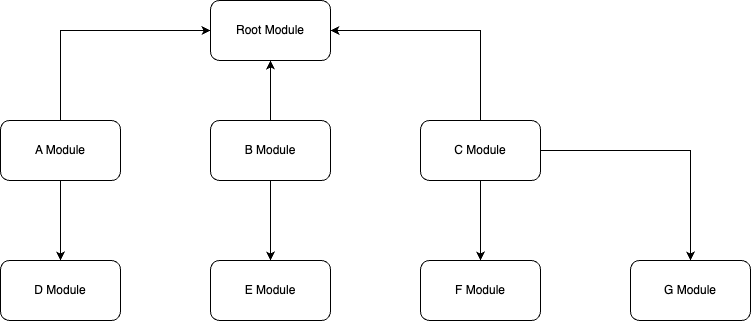

The diagram above was exported from draw.io. Its source (the exported page's mxGraphModel, read from the mxfile embedded in the PNG):
<mxGraphModel dx="1379" dy="803" grid="1" gridSize="10" guides="1" tooltips="1" connect="1" arrows="1" fold="1" page="1" pageScale="1" pageWidth="827" pageHeight="1169" math="0" shadow="0">
  <root>
    <mxCell id="0" />
    <mxCell id="1" parent="0" />
    <mxCell id="eW6mzX3TCqRUKdFh4WJb-1" value="Root Module" style="rounded=1;whiteSpace=wrap;html=1;" vertex="1" parent="1">
      <mxGeometry x="340" y="120" width="120" height="60" as="geometry" />
    </mxCell>
    <mxCell id="eW6mzX3TCqRUKdFh4WJb-10" value="" style="edgeStyle=orthogonalEdgeStyle;rounded=0;orthogonalLoop=1;jettySize=auto;html=1;" edge="1" parent="1" source="eW6mzX3TCqRUKdFh4WJb-2" target="eW6mzX3TCqRUKdFh4WJb-9">
      <mxGeometry relative="1" as="geometry" />
    </mxCell>
    <mxCell id="eW6mzX3TCqRUKdFh4WJb-2" value="A Module" style="rounded=1;whiteSpace=wrap;html=1;" vertex="1" parent="1">
      <mxGeometry x="130" y="240" width="120" height="60" as="geometry" />
    </mxCell>
    <mxCell id="eW6mzX3TCqRUKdFh4WJb-12" value="" style="edgeStyle=orthogonalEdgeStyle;rounded=0;orthogonalLoop=1;jettySize=auto;html=1;" edge="1" parent="1" source="eW6mzX3TCqRUKdFh4WJb-3" target="eW6mzX3TCqRUKdFh4WJb-11">
      <mxGeometry relative="1" as="geometry" />
    </mxCell>
    <mxCell id="eW6mzX3TCqRUKdFh4WJb-3" value="B Module" style="rounded=1;whiteSpace=wrap;html=1;" vertex="1" parent="1">
      <mxGeometry x="340" y="240" width="120" height="60" as="geometry" />
    </mxCell>
    <mxCell id="eW6mzX3TCqRUKdFh4WJb-14" value="" style="edgeStyle=orthogonalEdgeStyle;rounded=0;orthogonalLoop=1;jettySize=auto;html=1;" edge="1" parent="1" source="eW6mzX3TCqRUKdFh4WJb-4" target="eW6mzX3TCqRUKdFh4WJb-13">
      <mxGeometry relative="1" as="geometry" />
    </mxCell>
    <mxCell id="eW6mzX3TCqRUKdFh4WJb-16" value="" style="edgeStyle=orthogonalEdgeStyle;rounded=0;orthogonalLoop=1;jettySize=auto;html=1;" edge="1" parent="1" source="eW6mzX3TCqRUKdFh4WJb-4" target="eW6mzX3TCqRUKdFh4WJb-15">
      <mxGeometry relative="1" as="geometry" />
    </mxCell>
    <mxCell id="eW6mzX3TCqRUKdFh4WJb-4" value="C Module" style="rounded=1;whiteSpace=wrap;html=1;" vertex="1" parent="1">
      <mxGeometry x="550" y="240" width="120" height="60" as="geometry" />
    </mxCell>
    <mxCell id="eW6mzX3TCqRUKdFh4WJb-6" value="" style="endArrow=classic;html=1;rounded=0;entryX=0;entryY=0.5;entryDx=0;entryDy=0;" edge="1" parent="1" target="eW6mzX3TCqRUKdFh4WJb-1">
      <mxGeometry width="50" height="50" relative="1" as="geometry">
        <mxPoint x="190" y="240" as="sourcePoint" />
        <mxPoint x="240" y="190" as="targetPoint" />
        <Array as="points">
          <mxPoint x="190" y="150" />
        </Array>
      </mxGeometry>
    </mxCell>
    <mxCell id="eW6mzX3TCqRUKdFh4WJb-7" value="" style="endArrow=classic;html=1;rounded=0;entryX=0.5;entryY=1;entryDx=0;entryDy=0;" edge="1" parent="1" target="eW6mzX3TCqRUKdFh4WJb-1">
      <mxGeometry width="50" height="50" relative="1" as="geometry">
        <mxPoint x="400" y="240" as="sourcePoint" />
        <mxPoint x="450" y="190" as="targetPoint" />
      </mxGeometry>
    </mxCell>
    <mxCell id="eW6mzX3TCqRUKdFh4WJb-8" value="" style="endArrow=classic;html=1;rounded=0;entryX=1;entryY=0.5;entryDx=0;entryDy=0;" edge="1" parent="1" target="eW6mzX3TCqRUKdFh4WJb-1">
      <mxGeometry width="50" height="50" relative="1" as="geometry">
        <mxPoint x="610" y="240" as="sourcePoint" />
        <mxPoint x="660" y="190" as="targetPoint" />
        <Array as="points">
          <mxPoint x="610" y="150" />
        </Array>
      </mxGeometry>
    </mxCell>
    <mxCell id="eW6mzX3TCqRUKdFh4WJb-9" value="D Module" style="whiteSpace=wrap;html=1;rounded=1;" vertex="1" parent="1">
      <mxGeometry x="130" y="380" width="120" height="60" as="geometry" />
    </mxCell>
    <mxCell id="eW6mzX3TCqRUKdFh4WJb-11" value="E Module" style="whiteSpace=wrap;html=1;rounded=1;" vertex="1" parent="1">
      <mxGeometry x="340" y="380" width="120" height="60" as="geometry" />
    </mxCell>
    <mxCell id="eW6mzX3TCqRUKdFh4WJb-13" value="F Module" style="whiteSpace=wrap;html=1;rounded=1;" vertex="1" parent="1">
      <mxGeometry x="550" y="380" width="120" height="60" as="geometry" />
    </mxCell>
    <mxCell id="eW6mzX3TCqRUKdFh4WJb-15" value="G Module" style="whiteSpace=wrap;html=1;rounded=1;" vertex="1" parent="1">
      <mxGeometry x="760" y="380" width="120" height="60" as="geometry" />
    </mxCell>
  </root>
</mxGraphModel>